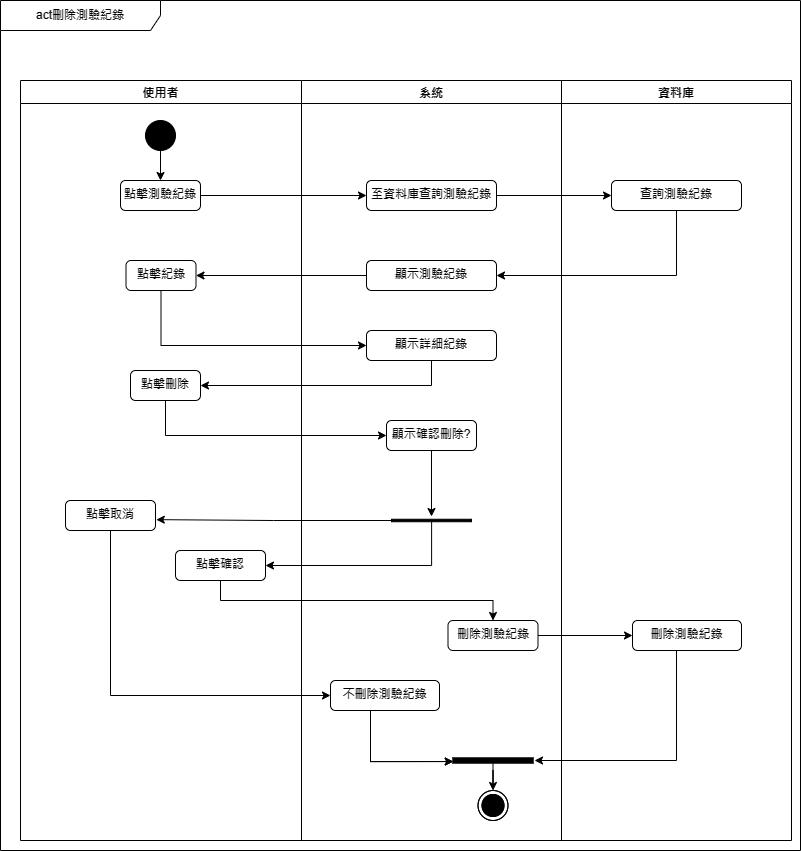

The diagram above was exported from draw.io. Its source (the exported page's mxGraphModel, read from the mxfile embedded in the PNG):
<mxGraphModel dx="1290" dy="1718" grid="1" gridSize="10" guides="1" tooltips="1" connect="1" arrows="1" fold="1" page="1" pageScale="1" pageWidth="827" pageHeight="1169" math="0" shadow="0">
  <root>
    <mxCell id="0" />
    <mxCell id="1" parent="0" />
    <mxCell id="Dx1UCnlfUVa-sXGnqOZx-48" value="act刪除測驗紀錄" style="shape=umlFrame;whiteSpace=wrap;html=1;pointerEvents=0;recursiveResize=0;container=1;collapsible=0;width=160;" parent="1" vertex="1">
      <mxGeometry x="160" y="-30" width="800" height="850" as="geometry" />
    </mxCell>
    <mxCell id="Dx1UCnlfUVa-sXGnqOZx-49" value="使用者" style="swimlane;" parent="Dx1UCnlfUVa-sXGnqOZx-48" vertex="1">
      <mxGeometry x="20" y="80" width="281" height="760" as="geometry" />
    </mxCell>
    <mxCell id="Dx1UCnlfUVa-sXGnqOZx-50" style="edgeStyle=orthogonalEdgeStyle;rounded=0;orthogonalLoop=1;jettySize=auto;html=1;exitX=0.5;exitY=1;exitDx=0;exitDy=0;entryX=0.5;entryY=0;entryDx=0;entryDy=0;" parent="Dx1UCnlfUVa-sXGnqOZx-49" source="Dx1UCnlfUVa-sXGnqOZx-51" target="Dx1UCnlfUVa-sXGnqOZx-52" edge="1">
      <mxGeometry relative="1" as="geometry" />
    </mxCell>
    <mxCell id="Dx1UCnlfUVa-sXGnqOZx-51" value="" style="ellipse;fillColor=strokeColor;html=1;" parent="Dx1UCnlfUVa-sXGnqOZx-49" vertex="1">
      <mxGeometry x="125" y="40" width="30" height="30" as="geometry" />
    </mxCell>
    <mxCell id="Dx1UCnlfUVa-sXGnqOZx-52" value="點擊測驗紀錄" style="html=1;align=center;verticalAlign=top;rounded=1;absoluteArcSize=1;arcSize=10;dashed=0;whiteSpace=wrap;" parent="Dx1UCnlfUVa-sXGnqOZx-49" vertex="1">
      <mxGeometry x="100" y="100" width="80" height="30" as="geometry" />
    </mxCell>
    <mxCell id="Dx1UCnlfUVa-sXGnqOZx-54" value="點擊刪除" style="html=1;align=center;verticalAlign=top;rounded=1;absoluteArcSize=1;arcSize=10;dashed=0;whiteSpace=wrap;" parent="Dx1UCnlfUVa-sXGnqOZx-49" vertex="1">
      <mxGeometry x="110" y="290" width="70" height="30" as="geometry" />
    </mxCell>
    <mxCell id="Dx1UCnlfUVa-sXGnqOZx-55" value="點擊取消" style="html=1;align=center;verticalAlign=top;rounded=1;absoluteArcSize=1;arcSize=10;dashed=0;whiteSpace=wrap;" parent="Dx1UCnlfUVa-sXGnqOZx-49" vertex="1">
      <mxGeometry x="45" y="420" width="90" height="30" as="geometry" />
    </mxCell>
    <mxCell id="Dx1UCnlfUVa-sXGnqOZx-56" value="點擊確認" style="html=1;align=center;verticalAlign=top;rounded=1;absoluteArcSize=1;arcSize=10;dashed=0;whiteSpace=wrap;" parent="Dx1UCnlfUVa-sXGnqOZx-49" vertex="1">
      <mxGeometry x="155" y="470" width="90" height="30" as="geometry" />
    </mxCell>
    <mxCell id="9Ir08RGM74JJ4q1g0Muo-2" value="點擊紀錄" style="html=1;align=center;verticalAlign=top;rounded=1;absoluteArcSize=1;arcSize=10;dashed=0;whiteSpace=wrap;" parent="Dx1UCnlfUVa-sXGnqOZx-49" vertex="1">
      <mxGeometry x="105.5" y="180" width="70" height="30" as="geometry" />
    </mxCell>
    <mxCell id="Dx1UCnlfUVa-sXGnqOZx-57" value="資料庫" style="swimlane;" parent="Dx1UCnlfUVa-sXGnqOZx-48" vertex="1">
      <mxGeometry x="561" y="80" width="230" height="760" as="geometry" />
    </mxCell>
    <mxCell id="Dx1UCnlfUVa-sXGnqOZx-58" value="刪除測驗紀錄" style="html=1;align=center;verticalAlign=top;rounded=1;absoluteArcSize=1;arcSize=10;dashed=0;whiteSpace=wrap;" parent="Dx1UCnlfUVa-sXGnqOZx-57" vertex="1">
      <mxGeometry x="71" y="540" width="109" height="30" as="geometry" />
    </mxCell>
    <mxCell id="Dx1UCnlfUVa-sXGnqOZx-59" value="查詢測驗紀錄" style="html=1;align=center;verticalAlign=top;rounded=1;absoluteArcSize=1;arcSize=10;dashed=0;whiteSpace=wrap;" parent="Dx1UCnlfUVa-sXGnqOZx-57" vertex="1">
      <mxGeometry x="50" y="100" width="130" height="30" as="geometry" />
    </mxCell>
    <mxCell id="Dx1UCnlfUVa-sXGnqOZx-60" value="系統" style="swimlane;" parent="1" vertex="1">
      <mxGeometry x="461" y="50" width="260" height="760" as="geometry" />
    </mxCell>
    <mxCell id="Dx1UCnlfUVa-sXGnqOZx-62" style="edgeStyle=orthogonalEdgeStyle;rounded=0;orthogonalLoop=1;jettySize=auto;html=1;entryX=0.71;entryY=0.997;entryDx=0;entryDy=0;entryPerimeter=0;" parent="Dx1UCnlfUVa-sXGnqOZx-60" target="Dx1UCnlfUVa-sXGnqOZx-67" edge="1">
      <mxGeometry relative="1" as="geometry">
        <Array as="points">
          <mxPoint x="69" y="681" />
        </Array>
        <mxPoint x="69" y="630" as="sourcePoint" />
      </mxGeometry>
    </mxCell>
    <mxCell id="Dx1UCnlfUVa-sXGnqOZx-67" value="" style="html=1;points=[];perimeter=orthogonalPerimeter;fillColor=strokeColor;rotation=90;" parent="Dx1UCnlfUVa-sXGnqOZx-60" vertex="1">
      <mxGeometry x="189" y="640" width="5" height="80" as="geometry" />
    </mxCell>
    <mxCell id="Dx1UCnlfUVa-sXGnqOZx-69" value="" style="ellipse;html=1;shape=endState;fillColor=strokeColor;" parent="Dx1UCnlfUVa-sXGnqOZx-60" vertex="1">
      <mxGeometry x="176.5" y="710" width="30" height="30" as="geometry" />
    </mxCell>
    <mxCell id="Dx1UCnlfUVa-sXGnqOZx-70" value="系統" style="swimlane;" parent="Dx1UCnlfUVa-sXGnqOZx-60" vertex="1">
      <mxGeometry width="260" height="760" as="geometry" />
    </mxCell>
    <mxCell id="Dx1UCnlfUVa-sXGnqOZx-72" style="edgeStyle=orthogonalEdgeStyle;rounded=0;orthogonalLoop=1;jettySize=auto;html=1;entryX=0.71;entryY=0.997;entryDx=0;entryDy=0;entryPerimeter=0;" parent="Dx1UCnlfUVa-sXGnqOZx-70" source="Dx1UCnlfUVa-sXGnqOZx-73" target="Dx1UCnlfUVa-sXGnqOZx-77" edge="1">
      <mxGeometry relative="1" as="geometry">
        <Array as="points">
          <mxPoint x="69" y="681" />
        </Array>
      </mxGeometry>
    </mxCell>
    <mxCell id="Dx1UCnlfUVa-sXGnqOZx-73" value="不刪除測驗紀錄" style="html=1;align=center;verticalAlign=top;rounded=1;absoluteArcSize=1;arcSize=10;dashed=0;whiteSpace=wrap;" parent="Dx1UCnlfUVa-sXGnqOZx-70" vertex="1">
      <mxGeometry x="29" y="600" width="109" height="30" as="geometry" />
    </mxCell>
    <mxCell id="Dx1UCnlfUVa-sXGnqOZx-74" value="至資料庫查詢測驗紀錄" style="html=1;align=center;verticalAlign=top;rounded=1;absoluteArcSize=1;arcSize=10;dashed=0;whiteSpace=wrap;" parent="Dx1UCnlfUVa-sXGnqOZx-70" vertex="1">
      <mxGeometry x="65" y="100" width="130" height="30" as="geometry" />
    </mxCell>
    <mxCell id="Dx1UCnlfUVa-sXGnqOZx-75" value="刪除測驗紀錄" style="html=1;align=center;verticalAlign=top;rounded=1;absoluteArcSize=1;arcSize=10;dashed=0;whiteSpace=wrap;" parent="Dx1UCnlfUVa-sXGnqOZx-70" vertex="1">
      <mxGeometry x="146.5" y="540" width="90" height="30" as="geometry" />
    </mxCell>
    <mxCell id="dSnaqVGDYMbZ9eUG9hpW-3" style="edgeStyle=orthogonalEdgeStyle;rounded=0;orthogonalLoop=1;jettySize=auto;html=1;" parent="Dx1UCnlfUVa-sXGnqOZx-70" source="Dx1UCnlfUVa-sXGnqOZx-77" target="Dx1UCnlfUVa-sXGnqOZx-79" edge="1">
      <mxGeometry relative="1" as="geometry" />
    </mxCell>
    <mxCell id="Dx1UCnlfUVa-sXGnqOZx-77" value="" style="html=1;points=[];perimeter=orthogonalPerimeter;fillColor=strokeColor;rotation=90;" parent="Dx1UCnlfUVa-sXGnqOZx-70" vertex="1">
      <mxGeometry x="189" y="640" width="5" height="80" as="geometry" />
    </mxCell>
    <mxCell id="Dx1UCnlfUVa-sXGnqOZx-79" value="" style="ellipse;html=1;shape=endState;fillColor=strokeColor;" parent="Dx1UCnlfUVa-sXGnqOZx-70" vertex="1">
      <mxGeometry x="176.5" y="710" width="30" height="30" as="geometry" />
    </mxCell>
    <mxCell id="Dx1UCnlfUVa-sXGnqOZx-80" value="顯示測驗紀錄" style="html=1;align=center;verticalAlign=top;rounded=1;absoluteArcSize=1;arcSize=10;dashed=0;whiteSpace=wrap;" parent="Dx1UCnlfUVa-sXGnqOZx-70" vertex="1">
      <mxGeometry x="65" y="180" width="130" height="30" as="geometry" />
    </mxCell>
    <mxCell id="9Ir08RGM74JJ4q1g0Muo-7" style="edgeStyle=orthogonalEdgeStyle;rounded=0;orthogonalLoop=1;jettySize=auto;html=1;entryX=-1.1;entryY=0.5;entryDx=0;entryDy=0;entryPerimeter=0;" parent="Dx1UCnlfUVa-sXGnqOZx-70" source="Dx1UCnlfUVa-sXGnqOZx-81" target="Dx1UCnlfUVa-sXGnqOZx-66" edge="1">
      <mxGeometry relative="1" as="geometry" />
    </mxCell>
    <mxCell id="Dx1UCnlfUVa-sXGnqOZx-81" value="顯示確認刪除?" style="html=1;align=center;verticalAlign=top;rounded=1;absoluteArcSize=1;arcSize=10;dashed=0;whiteSpace=wrap;" parent="Dx1UCnlfUVa-sXGnqOZx-70" vertex="1">
      <mxGeometry x="85" y="340" width="90" height="30" as="geometry" />
    </mxCell>
    <mxCell id="Dx1UCnlfUVa-sXGnqOZx-66" value="" style="html=1;points=[];perimeter=orthogonalPerimeter;fillColor=strokeColor;rotation=90;" parent="Dx1UCnlfUVa-sXGnqOZx-70" vertex="1">
      <mxGeometry x="128.75" y="400" width="2.5" height="80" as="geometry" />
    </mxCell>
    <mxCell id="9Ir08RGM74JJ4q1g0Muo-4" value="顯示詳細紀錄" style="html=1;align=center;verticalAlign=top;rounded=1;absoluteArcSize=1;arcSize=10;dashed=0;whiteSpace=wrap;" parent="Dx1UCnlfUVa-sXGnqOZx-70" vertex="1">
      <mxGeometry x="65" y="250" width="130" height="30" as="geometry" />
    </mxCell>
    <mxCell id="Dx1UCnlfUVa-sXGnqOZx-87" style="edgeStyle=orthogonalEdgeStyle;rounded=0;orthogonalLoop=1;jettySize=auto;html=1;entryX=1.009;entryY=0.638;entryDx=0;entryDy=0;entryPerimeter=0;" parent="1" source="Dx1UCnlfUVa-sXGnqOZx-66" target="Dx1UCnlfUVa-sXGnqOZx-55" edge="1">
      <mxGeometry relative="1" as="geometry" />
    </mxCell>
    <mxCell id="Dx1UCnlfUVa-sXGnqOZx-88" style="edgeStyle=orthogonalEdgeStyle;rounded=0;orthogonalLoop=1;jettySize=auto;html=1;entryX=0.5;entryY=0;entryDx=0;entryDy=0;" parent="1" source="Dx1UCnlfUVa-sXGnqOZx-56" target="Dx1UCnlfUVa-sXGnqOZx-75" edge="1">
      <mxGeometry relative="1" as="geometry">
        <Array as="points">
          <mxPoint x="380" y="570" />
          <mxPoint x="653" y="570" />
        </Array>
      </mxGeometry>
    </mxCell>
    <mxCell id="Dx1UCnlfUVa-sXGnqOZx-89" style="edgeStyle=orthogonalEdgeStyle;rounded=0;orthogonalLoop=1;jettySize=auto;html=1;entryX=0;entryY=0.5;entryDx=0;entryDy=0;exitX=1;exitY=0.5;exitDx=0;exitDy=0;" parent="1" source="Dx1UCnlfUVa-sXGnqOZx-75" target="Dx1UCnlfUVa-sXGnqOZx-58" edge="1">
      <mxGeometry relative="1" as="geometry">
        <mxPoint x="710" y="665" as="sourcePoint" />
      </mxGeometry>
    </mxCell>
    <mxCell id="Dx1UCnlfUVa-sXGnqOZx-90" style="edgeStyle=orthogonalEdgeStyle;rounded=0;orthogonalLoop=1;jettySize=auto;html=1;entryX=0.5;entryY=-0.019;entryDx=0;entryDy=0;entryPerimeter=0;" parent="1" source="Dx1UCnlfUVa-sXGnqOZx-58" target="Dx1UCnlfUVa-sXGnqOZx-77" edge="1">
      <mxGeometry relative="1" as="geometry">
        <Array as="points">
          <mxPoint x="836" y="730" />
        </Array>
      </mxGeometry>
    </mxCell>
    <mxCell id="Dx1UCnlfUVa-sXGnqOZx-91" style="edgeStyle=orthogonalEdgeStyle;rounded=0;orthogonalLoop=1;jettySize=auto;html=1;exitX=1;exitY=0.5;exitDx=0;exitDy=0;entryX=0;entryY=0.5;entryDx=0;entryDy=0;" parent="1" source="Dx1UCnlfUVa-sXGnqOZx-74" target="Dx1UCnlfUVa-sXGnqOZx-59" edge="1">
      <mxGeometry relative="1" as="geometry" />
    </mxCell>
    <mxCell id="Dx1UCnlfUVa-sXGnqOZx-94" style="edgeStyle=orthogonalEdgeStyle;rounded=0;orthogonalLoop=1;jettySize=auto;html=1;exitX=0.5;exitY=1;exitDx=0;exitDy=0;entryX=0;entryY=0.5;entryDx=0;entryDy=0;" parent="1" source="Dx1UCnlfUVa-sXGnqOZx-54" target="Dx1UCnlfUVa-sXGnqOZx-81" edge="1">
      <mxGeometry relative="1" as="geometry" />
    </mxCell>
    <mxCell id="Dx1UCnlfUVa-sXGnqOZx-97" style="edgeStyle=orthogonalEdgeStyle;rounded=0;orthogonalLoop=1;jettySize=auto;html=1;exitX=1;exitY=0.5;exitDx=0;exitDy=0;entryX=0;entryY=0.5;entryDx=0;entryDy=0;" parent="1" source="Dx1UCnlfUVa-sXGnqOZx-52" target="Dx1UCnlfUVa-sXGnqOZx-74" edge="1">
      <mxGeometry relative="1" as="geometry" />
    </mxCell>
    <mxCell id="Dx1UCnlfUVa-sXGnqOZx-98" style="edgeStyle=orthogonalEdgeStyle;rounded=0;orthogonalLoop=1;jettySize=auto;html=1;exitX=0.5;exitY=1;exitDx=0;exitDy=0;entryX=1;entryY=0.5;entryDx=0;entryDy=0;" parent="1" source="Dx1UCnlfUVa-sXGnqOZx-59" target="Dx1UCnlfUVa-sXGnqOZx-80" edge="1">
      <mxGeometry relative="1" as="geometry" />
    </mxCell>
    <mxCell id="dSnaqVGDYMbZ9eUG9hpW-2" style="edgeStyle=orthogonalEdgeStyle;rounded=0;orthogonalLoop=1;jettySize=auto;html=1;entryX=0;entryY=0.5;entryDx=0;entryDy=0;" parent="1" source="Dx1UCnlfUVa-sXGnqOZx-55" target="Dx1UCnlfUVa-sXGnqOZx-73" edge="1">
      <mxGeometry relative="1" as="geometry">
        <Array as="points">
          <mxPoint x="270" y="665" />
        </Array>
      </mxGeometry>
    </mxCell>
    <mxCell id="9Ir08RGM74JJ4q1g0Muo-1" style="edgeStyle=orthogonalEdgeStyle;rounded=0;orthogonalLoop=1;jettySize=auto;html=1;entryX=1;entryY=0.5;entryDx=0;entryDy=0;" parent="1" source="Dx1UCnlfUVa-sXGnqOZx-66" target="Dx1UCnlfUVa-sXGnqOZx-56" edge="1">
      <mxGeometry relative="1" as="geometry">
        <Array as="points">
          <mxPoint x="591" y="535" />
        </Array>
      </mxGeometry>
    </mxCell>
    <mxCell id="9Ir08RGM74JJ4q1g0Muo-3" style="edgeStyle=orthogonalEdgeStyle;rounded=0;orthogonalLoop=1;jettySize=auto;html=1;entryX=1;entryY=0.5;entryDx=0;entryDy=0;" parent="1" source="Dx1UCnlfUVa-sXGnqOZx-80" target="9Ir08RGM74JJ4q1g0Muo-2" edge="1">
      <mxGeometry relative="1" as="geometry" />
    </mxCell>
    <mxCell id="9Ir08RGM74JJ4q1g0Muo-5" style="edgeStyle=orthogonalEdgeStyle;rounded=0;orthogonalLoop=1;jettySize=auto;html=1;entryX=1;entryY=0.5;entryDx=0;entryDy=0;" parent="1" source="9Ir08RGM74JJ4q1g0Muo-4" target="Dx1UCnlfUVa-sXGnqOZx-54" edge="1">
      <mxGeometry relative="1" as="geometry">
        <Array as="points">
          <mxPoint x="591" y="355" />
        </Array>
      </mxGeometry>
    </mxCell>
    <mxCell id="9Ir08RGM74JJ4q1g0Muo-6" style="edgeStyle=orthogonalEdgeStyle;rounded=0;orthogonalLoop=1;jettySize=auto;html=1;entryX=0;entryY=0.5;entryDx=0;entryDy=0;" parent="1" source="9Ir08RGM74JJ4q1g0Muo-2" target="9Ir08RGM74JJ4q1g0Muo-4" edge="1">
      <mxGeometry relative="1" as="geometry">
        <Array as="points">
          <mxPoint x="321" y="315" />
        </Array>
      </mxGeometry>
    </mxCell>
  </root>
</mxGraphModel>